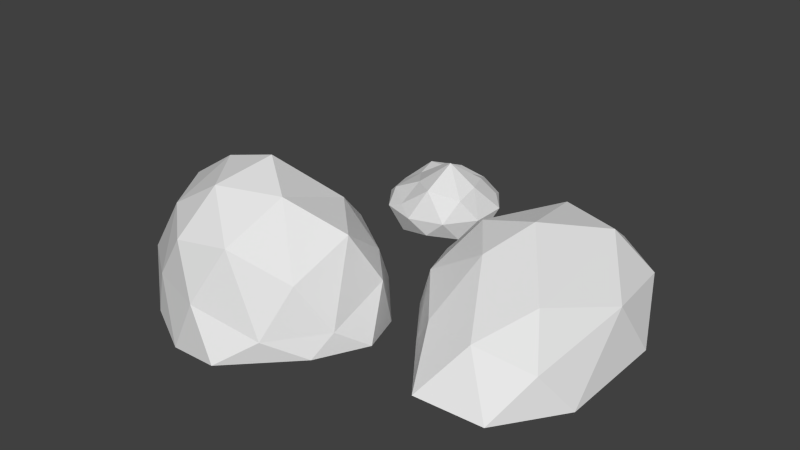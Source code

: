 # Source: rocks.blend  (saved by Blender 2.72.0; exported with 4.5.12 LTS)
import bpy
from mathutils import Matrix  # noqa: F401  (used for matrix-valued properties, if any)

bpy.ops.wm.read_factory_settings(use_empty=True)
scene = bpy.context.scene
scene.name = 'Scene'

# ---- collections
col_collection_1 = bpy.data.collections.new('Collection 1'); scene.collection.children.link(col_collection_1)

# ---- world
world_world = bpy.data.worlds.new('World'); scene.world = world_world
world_world.color = (0.05088, 0.05088, 0.05088)
world_world.use_sun_shadow = False
world_world.sun_shadow_jitter_overblur = 0.0
world_world.cycles.sampling_method = 'MANUAL'
world_world.cycles.sample_map_resolution = 256

# ---- meshes
me_icosphere = bpy.data.meshes.new('Icosphere')
me_icosphere.from_pydata([(0.06321, 0.05725, -0.0105), (0.2315, 0.1795, -0.0105), (0.3997, 0.05725, -0.0105), (0.3308, -0.25, -0.00456), (0.1275, -0.1406, -0.0105), (0.1275, 0.1457, -0.0105), (0.3355, 0.1457, -0.0105), (0.3997, -0.1376, -0.0105), (0.2237, -0.2686, 0.008155), (0.06321, -0.05209, -0.0105), (0.1826, 0.1989, 0.06863), (0.1097, 0.09104, 0.08252), (0.2027, 0.1369, 0.14), (0.3595, 0.1414, 0.06863), (0.278, 0.1915, 0.08252), (0.3067, 0.1031, 0.14), (0.3653, -0.1822, 0.05511), (0.382, 0.002579, 0.08252), (0.3218, -0.1179, 0.1128), (0.1826, -0.1818, 0.06863), (0.2795, -0.215, 0.08546), (0.2027, -0.08588, 0.14), (0.07323, 0.002579, 0.06863), (0.1097, -0.08588, 0.08252), (0.1385, 0.002579, 0.14), (0.2315, 0.002579, 0.1664)], [], [(10, 11, 12), (13, 14, 15), (16, 17, 18), (19, 20, 21), (22, 23, 24), (0, 9, 22), (1, 5, 10), (2, 6, 13), (3, 7, 16), (4, 8, 19), (5, 11, 10), (5, 0, 11), (0, 22, 11), (6, 14, 13), (6, 1, 14), (1, 10, 14), (7, 17, 16), (7, 2, 17), (2, 13, 17), (8, 20, 19), (8, 3, 20), (3, 16, 20), (9, 23, 22), (9, 4, 23), (4, 19, 23), (12, 24, 25), (12, 11, 24), (11, 22, 24), (15, 12, 25), (15, 14, 12), (14, 10, 12), (18, 15, 25), (18, 17, 15), (17, 13, 15), (21, 18, 25), (21, 20, 18), (20, 16, 18), (24, 21, 25), (24, 23, 21), (23, 19, 21)])
me_icosphere.use_remesh_preserve_volume = False
me_icosphere.use_remesh_preserve_attributes = False
me_icosphere.use_mirror_vertex_groups = False
me_icosphere.update()
me_icosphere_001 = bpy.data.meshes.new('Icosphere.001')
me_icosphere_001.from_pydata([(-0.3886, -0.09319, -0.01047), (-0.06923, -0.02906, -0.03111), (-0.1181, -0.002636, -0.007711), (0.07455, -0.1796, -0.03111), (0.03806, -0.0911, -0.045), (0.05014, -0.1249, 0.04801), (-0.06923, -0.3673, -0.03111), (0.03451, -0.268, -0.02817), (-0.01414, -0.3227, 0.008744), (-0.2462, -0.3159, -0.03111), (-0.1646, -0.3561, -0.045), (-0.2221, -0.3227, 0.04801), (-0.3243, -0.004729, -0.01047), (-0.01414, -0.03643, -0.007711), (0.05014, -0.2342, 0.008744), (-0.1181, -0.3565, 0.04801), (-0.3886, -0.2025, -0.01047), (-0.167, -0.02906, 0.07141), (-0.332, -0.0538, 0.05953), (-0.2219, -0.0911, 0.1364), (0.009894, -0.08655, 0.07141), (-0.07162, -0.03643, 0.08531), (-0.04288, -0.1064, 0.1511), (0.009894, -0.2726, 0.08787), (0.03237, -0.1796, 0.141), (-0.04288, -0.2342, 0.1985), (-0.167, -0.3301, 0.1271), (-0.07162, -0.3227, 0.141), (-0.1469, -0.268, 0.1985), (-0.3295, -0.1479, 0.1243), (-0.2399, -0.268, 0.141), (-0.2111, -0.1796, 0.1985), (-0.1181, -0.1796, 0.2249)], [], [(3, 4, 5), (6, 7, 8), (9, 10, 11), (1, 2, 13), (3, 5, 14), (6, 8, 15), (9, 11, 16), (17, 18, 19), (20, 21, 22), (23, 24, 25), (26, 27, 28), (29, 30, 31), (0, 16, 29), (2, 12, 17), (5, 13, 20), (5, 4, 13), (4, 1, 13), (8, 14, 23), (8, 7, 14), (7, 3, 14), (11, 15, 26), (11, 10, 15), (10, 6, 15), (12, 18, 17), (12, 0, 18), (0, 29, 18), (13, 21, 20), (13, 2, 21), (2, 17, 21), (14, 24, 23), (14, 5, 24), (5, 20, 24), (15, 27, 26), (15, 8, 27), (8, 23, 27), (16, 30, 29), (16, 11, 30), (11, 26, 30), (19, 31, 32), (19, 18, 31), (18, 29, 31), (22, 19, 32), (22, 21, 19), (21, 17, 19), (25, 22, 32), (25, 24, 22), (24, 20, 22), (28, 25, 32), (28, 27, 25), (27, 23, 25), (31, 28, 32), (31, 30, 28), (30, 26, 28)])
me_icosphere_001.use_remesh_preserve_volume = False
me_icosphere_001.use_remesh_preserve_attributes = False
me_icosphere_001.use_mirror_vertex_groups = False
me_icosphere_001.update()
me_icosphere_002 = bpy.data.meshes.new('Icosphere.002')
me_icosphere_002.from_pydata([(-0.2531, 0.2602, -0.06497), (-0.2756, 0.1672, -0.07887), (-0.2934, 0.2219, -0.01378), (-0.07622, 0.3177, -0.06498), (-0.1716, 0.3103, -0.07887), (-0.1251, 0.3441, -0.01378), (0.03313, 0.1672, -0.06497), (-0.00336, 0.2557, -0.07887), (0.04315, 0.2219, -0.01378), (-0.07622, 0.0167, -0.06498), (-0.00336, 0.07874, -0.07887), (-0.02112, 0.02407, -0.01378), (-0.2531, 0.07419, -0.06497), (-0.1716, 0.02407, -0.07887), (-0.2291, 0.02407, -0.01378), (-0.2291, 0.3103, -0.01378), (-0.02112, 0.3103, -0.01378), (0.04315, 0.1125, -0.01378), (-0.1251, -0.00972, -0.01378), (-0.2934, 0.1125, -0.01378), (-0.174, 0.3177, 0.03483), (-0.2469, 0.2557, 0.04872), (-0.1539, 0.2557, 0.04832), (0.002907, 0.2602, 0.009542), (-0.07861, 0.3103, 0.02343), (-0.0348, 0.2296, 0.06089), (0.002907, 0.07419, 0.05123), (-0.002629, 0.1526, 0.06712), (-0.0864, 0.1431, 0.1259), (-0.174, 0.0167, 0.009542), (-0.07861, 0.02407, 0.07923), (-0.1539, 0.07874, 0.06885), (-0.2834, 0.1672, 0.009541), (-0.2469, 0.07874, 0.02343), (-0.2181, 0.1672, 0.04832), (-0.1251, 0.1672, 0.1071)], [], [(0, 1, 2), (3, 4, 5), (6, 7, 8), (9, 10, 11), (12, 13, 14), (0, 2, 15), (3, 5, 16), (6, 8, 17), (9, 11, 18), (12, 14, 19), (20, 21, 22), (23, 24, 25), (26, 27, 28), (29, 30, 31), (32, 33, 34), (2, 19, 32), (2, 1, 19), (1, 12, 19), (5, 15, 20), (5, 4, 15), (4, 0, 15), (8, 16, 23), (8, 7, 16), (7, 3, 16), (11, 17, 26), (11, 10, 17), (10, 6, 17), (14, 18, 29), (14, 13, 18), (13, 9, 18), (15, 21, 20), (15, 2, 21), (2, 32, 21), (16, 24, 23), (16, 5, 24), (5, 20, 24), (17, 27, 26), (17, 8, 27), (8, 23, 27), (18, 30, 29), (18, 11, 30), (11, 26, 30), (19, 33, 32), (19, 14, 33), (14, 29, 33), (22, 34, 35), (22, 21, 34), (21, 32, 34), (25, 22, 35), (25, 24, 22), (24, 20, 22), (28, 25, 35), (28, 27, 25), (27, 23, 25), (31, 28, 35), (31, 30, 28), (30, 26, 28), (34, 31, 35), (34, 33, 31), (33, 29, 31)])
me_icosphere_002.use_remesh_preserve_volume = False
me_icosphere_002.use_remesh_preserve_attributes = False
me_icosphere_002.use_mirror_vertex_groups = False
me_icosphere_002.update()

# ---- objects
ob_icosphere = bpy.data.objects.new('Icosphere', me_icosphere)
ob_icosphere_001 = bpy.data.objects.new('Icosphere.001', me_icosphere_001)
ob_icosphere_002 = bpy.data.objects.new('Icosphere.002', me_icosphere_002)

# ---- transforms, parenting, visibility, modifiers, constraints
ob_icosphere.location = (0.0, 0.0, -0.01083)
ob_icosphere.rotation_euler = (1.192e-07, -0.0, 0.0)
ob_icosphere.lineart.crease_threshold = 0.0
ob_icosphere_001.location = (0.0, 0.0, 0.0)
ob_icosphere_001.rotation_euler = (1.192e-07, -0.0, 0.0)
ob_icosphere_001.lineart.crease_threshold = 0.0
ob_icosphere_002.location = (-0.01373, 0.1058, 0.02853)
ob_icosphere_002.rotation_euler = (1.192e-07, -0.0, 0.0)
ob_icosphere_002.scale = (0.5769, 0.5769, 0.5769)
ob_icosphere_002.lineart.crease_threshold = 0.0

# ---- collection membership
col_collection_1.objects.link(ob_icosphere)
col_collection_1.objects.link(ob_icosphere_001)
col_collection_1.objects.link(ob_icosphere_002)

# ---- scene / render settings (as saved in the file)
scene.frame_start = 1; scene.frame_end = 250; scene.frame_set(1)
scene.render.engine = 'BLENDER_EEVEE_NEXT'
scene.render.resolution_percentage = 50
scene.render.dither_intensity = 0.0
scene.cycles.use_denoising = False
scene.cycles.samples = 10
scene.cycles.sampling_pattern = 'TABULATED_SOBOL'
scene.cycles.light_sampling_threshold = 0.0
scene.cycles.use_adaptive_sampling = False
scene.cycles.use_light_tree = False
scene.cycles.blur_glossy = 0.0
scene.cycles.pixel_filter_type = 'GAUSSIAN'
scene.cycles.sample_clamp_indirect = 0.0
scene.view_settings.view_transform = 'Standard'
bpy.context.view_layer.update()

# ---- added for rendering (the .blend has no active camera and no usable light): camera, sun
cam_auto = bpy.data.cameras.new('AutoCamera')
cam_auto.lens = 50.0
cam_auto.sensor_width = 36.0
cam_auto.clip_end = 1000.0
ob_auto_camera = bpy.data.objects.new('AutoCamera', cam_auto)
scene.collection.objects.link(ob_auto_camera)
ob_auto_camera.location = (0.995817, -1.21978, 0.882173)
ob_auto_camera.rotation_euler = (1.09748, -7.21219e-08, 0.694738)
scene.camera = ob_auto_camera
light_auto_sun = bpy.data.lights.new('AutoSun', 'SUN')
light_auto_sun.energy = 3.0
light_auto_sun.angle = 0.0523599
ob_auto_sun = bpy.data.objects.new('AutoSun', light_auto_sun)
scene.collection.objects.link(ob_auto_sun)
ob_auto_sun.rotation_euler = (0.872665, 0.174533, 0.523599)
bpy.context.view_layer.update()
